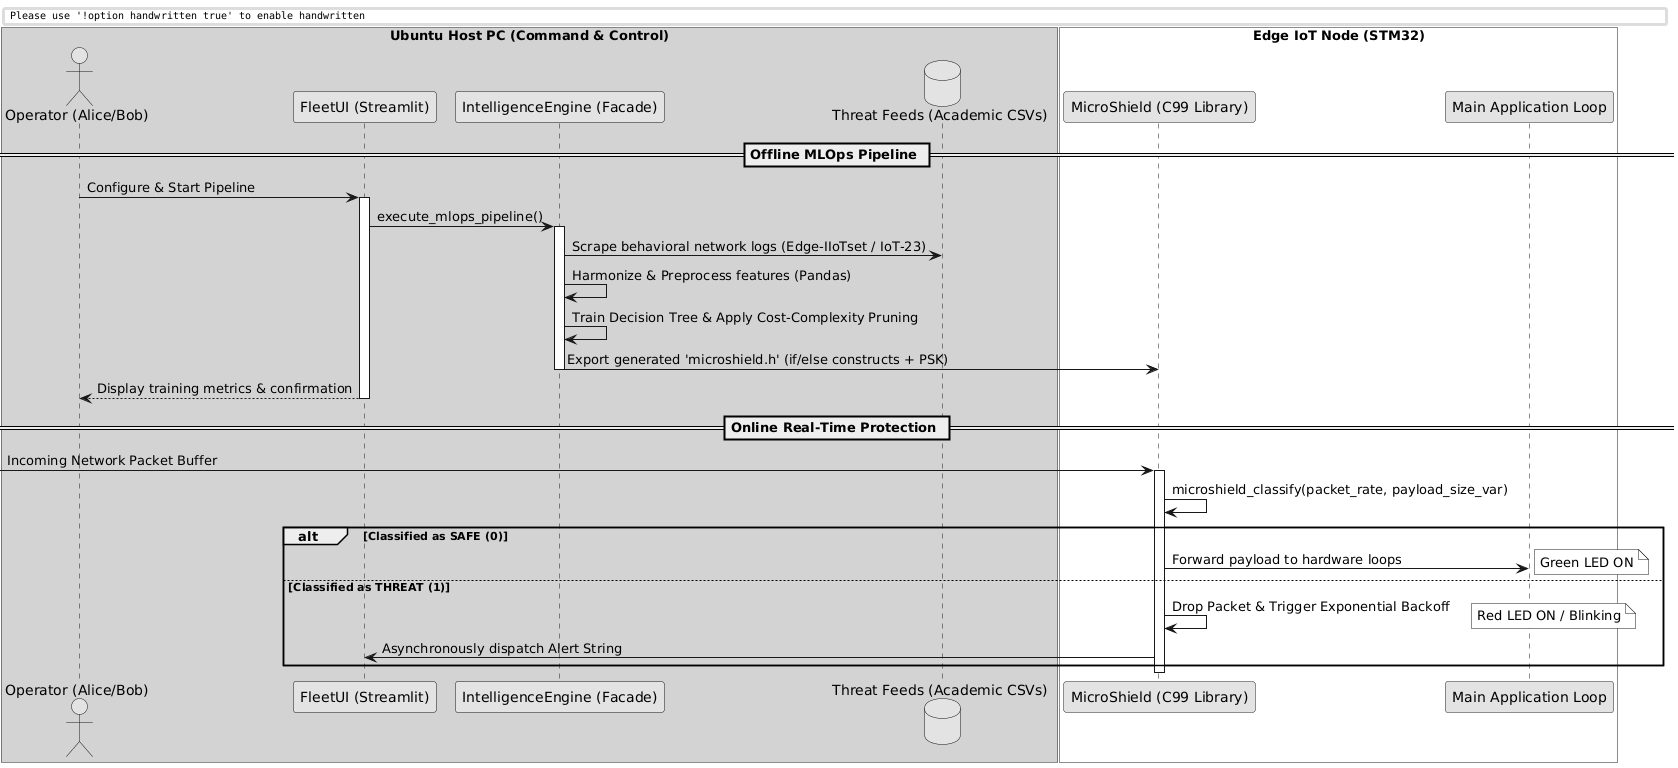

The diagram above was rendered by PlantUML. Its source (embedded in the PNG):
@startuml
skinparam handwritten false
skinparam monochrome true
skinparam packageStyle rect
skinparam shadowing false

box "Ubuntu Host PC (Command & Control)" #LightGray
actor "Operator (Alice/Bob)" as Operator
participant "FleetUI (Streamlit)" as UI
participant "IntelligenceEngine (Facade)" as Engine
database "Threat Feeds (Academic CSVs)" as DB
end box

box "Edge IoT Node (STM32)" #White
participant "MicroShield (C99 Library)" as Shield
participant "Main Application Loop" as App
end box

== Offline MLOps Pipeline ==
Operator -> UI : Configure & Start Pipeline
activate UI
UI -> Engine : execute_mlops_pipeline()
activate Engine
Engine -> DB : Scrape behavioral network logs (Edge-IIoTset / IoT-23)
Engine -> Engine : Harmonize & Preprocess features (Pandas)
Engine -> Engine : Train Decision Tree & Apply Cost-Complexity Pruning
Engine -> Shield : Export generated 'microshield.h' (if/else constructs + PSK)
deactivate Engine
UI --> Operator : Display training metrics & confirmation
deactivate UI

== Online Real-Time Protection ==
[-> Shield : Incoming Network Packet Buffer
activate Shield
Shield -> Shield : microshield_classify(packet_rate, payload_size_var)
alt Classified as SAFE (0)
    Shield -> App : Forward payload to hardware loops
    note right: Green LED ON
else Classified as THREAT (1)
    Shield -> Shield : Drop Packet & Trigger Exponential Backoff
    note right: Red LED ON / Blinking
    Shield -> UI : Asynchronously dispatch Alert String
end alt
deactivate Shield
@endum